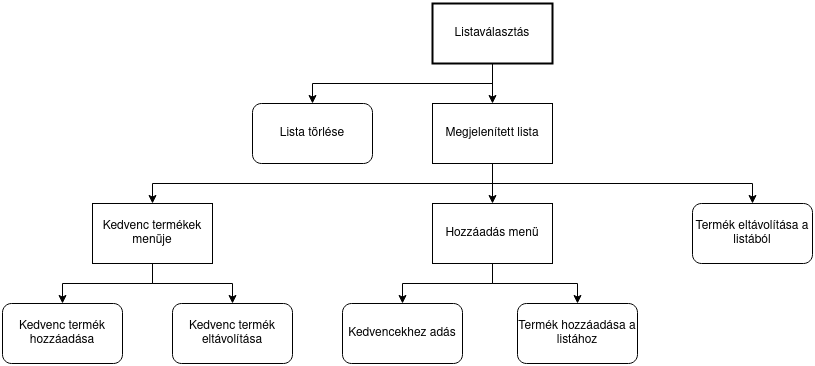

The diagram above was exported from draw.io. Its source (the exported page's mxGraphModel, read from the mxfile embedded in the PNG):
<mxGraphModel dx="1660" dy="483" grid="1" gridSize="10" guides="1" tooltips="1" connect="1" arrows="1" fold="1" page="1" pageScale="1" pageWidth="850" pageHeight="1100" math="0" shadow="0">
  <root>
    <mxCell id="0" />
    <mxCell id="1" parent="0" />
    <mxCell id="FrxRhU1oF_bPOdLbY1IE-14" style="edgeStyle=orthogonalEdgeStyle;rounded=0;orthogonalLoop=1;jettySize=auto;html=1;exitX=0.5;exitY=1;exitDx=0;exitDy=0;entryX=0.5;entryY=0;entryDx=0;entryDy=0;" edge="1" parent="1" source="FrxRhU1oF_bPOdLbY1IE-1" target="FrxRhU1oF_bPOdLbY1IE-2">
      <mxGeometry relative="1" as="geometry" />
    </mxCell>
    <mxCell id="FrxRhU1oF_bPOdLbY1IE-15" style="edgeStyle=orthogonalEdgeStyle;rounded=0;orthogonalLoop=1;jettySize=auto;html=1;exitX=0.5;exitY=1;exitDx=0;exitDy=0;entryX=0.5;entryY=0;entryDx=0;entryDy=0;" edge="1" parent="1" source="FrxRhU1oF_bPOdLbY1IE-1" target="FrxRhU1oF_bPOdLbY1IE-10">
      <mxGeometry relative="1" as="geometry" />
    </mxCell>
    <mxCell id="FrxRhU1oF_bPOdLbY1IE-1" value="&lt;div&gt;Listaválasztás&lt;/div&gt;" style="rounded=0;whiteSpace=wrap;html=1;glass=0;shadow=0;strokeWidth=2;" vertex="1" parent="1">
      <mxGeometry x="340" y="40" width="120" height="60" as="geometry" />
    </mxCell>
    <mxCell id="FrxRhU1oF_bPOdLbY1IE-16" style="edgeStyle=orthogonalEdgeStyle;rounded=0;orthogonalLoop=1;jettySize=auto;html=1;exitX=0.5;exitY=1;exitDx=0;exitDy=0;entryX=0.5;entryY=0;entryDx=0;entryDy=0;" edge="1" parent="1" source="FrxRhU1oF_bPOdLbY1IE-2" target="FrxRhU1oF_bPOdLbY1IE-3">
      <mxGeometry relative="1" as="geometry" />
    </mxCell>
    <mxCell id="FrxRhU1oF_bPOdLbY1IE-17" style="edgeStyle=orthogonalEdgeStyle;rounded=0;orthogonalLoop=1;jettySize=auto;html=1;exitX=0.5;exitY=1;exitDx=0;exitDy=0;" edge="1" parent="1" source="FrxRhU1oF_bPOdLbY1IE-2" target="FrxRhU1oF_bPOdLbY1IE-6">
      <mxGeometry relative="1" as="geometry" />
    </mxCell>
    <mxCell id="FrxRhU1oF_bPOdLbY1IE-18" style="edgeStyle=orthogonalEdgeStyle;rounded=0;orthogonalLoop=1;jettySize=auto;html=1;exitX=0.5;exitY=1;exitDx=0;exitDy=0;" edge="1" parent="1" source="FrxRhU1oF_bPOdLbY1IE-2" target="FrxRhU1oF_bPOdLbY1IE-7">
      <mxGeometry relative="1" as="geometry" />
    </mxCell>
    <mxCell id="FrxRhU1oF_bPOdLbY1IE-2" value="Megjelenített lista" style="rounded=0;whiteSpace=wrap;html=1;" vertex="1" parent="1">
      <mxGeometry x="340" y="140" width="120" height="60" as="geometry" />
    </mxCell>
    <mxCell id="FrxRhU1oF_bPOdLbY1IE-19" style="edgeStyle=orthogonalEdgeStyle;rounded=0;orthogonalLoop=1;jettySize=auto;html=1;exitX=0.5;exitY=1;exitDx=0;exitDy=0;" edge="1" parent="1" source="FrxRhU1oF_bPOdLbY1IE-3" target="FrxRhU1oF_bPOdLbY1IE-4">
      <mxGeometry relative="1" as="geometry" />
    </mxCell>
    <mxCell id="FrxRhU1oF_bPOdLbY1IE-20" style="edgeStyle=orthogonalEdgeStyle;rounded=0;orthogonalLoop=1;jettySize=auto;html=1;exitX=0.5;exitY=1;exitDx=0;exitDy=0;" edge="1" parent="1" source="FrxRhU1oF_bPOdLbY1IE-3" target="FrxRhU1oF_bPOdLbY1IE-5">
      <mxGeometry relative="1" as="geometry" />
    </mxCell>
    <mxCell id="FrxRhU1oF_bPOdLbY1IE-3" value="Hozzáadás menü" style="rounded=0;whiteSpace=wrap;html=1;" vertex="1" parent="1">
      <mxGeometry x="340" y="240" width="120" height="60" as="geometry" />
    </mxCell>
    <mxCell id="FrxRhU1oF_bPOdLbY1IE-4" value="Kedvencekhez adás" style="rounded=1;whiteSpace=wrap;html=1;" vertex="1" parent="1">
      <mxGeometry x="250" y="340" width="120" height="60" as="geometry" />
    </mxCell>
    <mxCell id="FrxRhU1oF_bPOdLbY1IE-5" value="Termék hozzáadása a listához" style="rounded=1;whiteSpace=wrap;html=1;" vertex="1" parent="1">
      <mxGeometry x="425" y="340" width="120" height="60" as="geometry" />
    </mxCell>
    <mxCell id="FrxRhU1oF_bPOdLbY1IE-6" value="Termék eltávolítása a listából" style="rounded=1;whiteSpace=wrap;html=1;" vertex="1" parent="1">
      <mxGeometry x="600" y="240" width="120" height="60" as="geometry" />
    </mxCell>
    <mxCell id="FrxRhU1oF_bPOdLbY1IE-21" style="edgeStyle=orthogonalEdgeStyle;rounded=0;orthogonalLoop=1;jettySize=auto;html=1;exitX=0.5;exitY=1;exitDx=0;exitDy=0;" edge="1" parent="1" source="FrxRhU1oF_bPOdLbY1IE-7" target="FrxRhU1oF_bPOdLbY1IE-8">
      <mxGeometry relative="1" as="geometry" />
    </mxCell>
    <mxCell id="FrxRhU1oF_bPOdLbY1IE-22" style="edgeStyle=orthogonalEdgeStyle;rounded=0;orthogonalLoop=1;jettySize=auto;html=1;exitX=0.5;exitY=1;exitDx=0;exitDy=0;" edge="1" parent="1" source="FrxRhU1oF_bPOdLbY1IE-7" target="FrxRhU1oF_bPOdLbY1IE-9">
      <mxGeometry relative="1" as="geometry" />
    </mxCell>
    <mxCell id="FrxRhU1oF_bPOdLbY1IE-7" value="Kedvenc termékek menüje" style="rounded=0;whiteSpace=wrap;html=1;" vertex="1" parent="1">
      <mxGeometry y="240" width="120" height="60" as="geometry" />
    </mxCell>
    <mxCell id="FrxRhU1oF_bPOdLbY1IE-8" value="Kedvenc termék eltávolítása" style="rounded=1;whiteSpace=wrap;html=1;" vertex="1" parent="1">
      <mxGeometry x="80" y="340" width="120" height="60" as="geometry" />
    </mxCell>
    <mxCell id="FrxRhU1oF_bPOdLbY1IE-9" value="Kedvenc termék hozzáadása" style="rounded=1;whiteSpace=wrap;html=1;" vertex="1" parent="1">
      <mxGeometry x="-90" y="340" width="120" height="60" as="geometry" />
    </mxCell>
    <mxCell id="FrxRhU1oF_bPOdLbY1IE-10" value="Lista törlése" style="rounded=1;whiteSpace=wrap;html=1;" vertex="1" parent="1">
      <mxGeometry x="160" y="140" width="120" height="60" as="geometry" />
    </mxCell>
  </root>
</mxGraphModel>